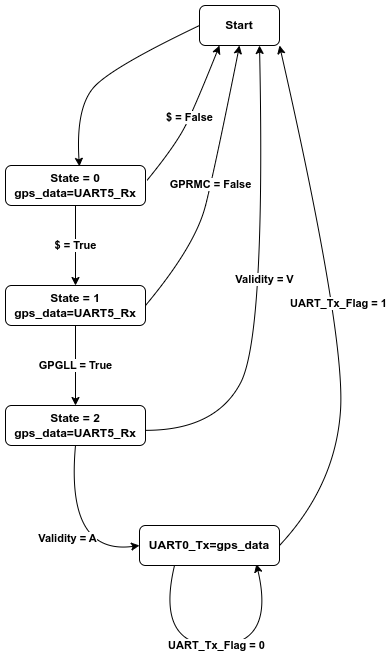

The diagram above was exported from draw.io. Its source (the exported page's mxGraphModel, read from the mxfile embedded in the PNG):
<mxGraphModel dx="1434" dy="843" grid="1" gridSize="10" guides="1" tooltips="1" connect="1" arrows="1" fold="1" page="1" pageScale="1" pageWidth="827" pageHeight="1169" math="0" shadow="0">
  <root>
    <mxCell id="0" />
    <mxCell id="1" parent="0" />
    <mxCell id="FNUehLWvVww0V8AmYtab-1" value="&lt;b&gt;Start&lt;/b&gt;" style="rounded=1;whiteSpace=wrap;html=1;" parent="1" vertex="1">
      <mxGeometry x="404" y="80" width="80" height="40" as="geometry" />
    </mxCell>
    <mxCell id="FNUehLWvVww0V8AmYtab-2" value="&lt;b&gt;State = 0&lt;br&gt;gps_data=UART5_Rx&lt;/b&gt;" style="rounded=1;whiteSpace=wrap;html=1;" parent="1" vertex="1">
      <mxGeometry x="210" y="240" width="140" height="40" as="geometry" />
    </mxCell>
    <mxCell id="FNUehLWvVww0V8AmYtab-3" value="&lt;b&gt;State = 1&lt;br&gt;gps_data=UART5_Rx&lt;/b&gt;" style="rounded=1;whiteSpace=wrap;html=1;" parent="1" vertex="1">
      <mxGeometry x="210" y="360" width="140" height="40" as="geometry" />
    </mxCell>
    <mxCell id="FNUehLWvVww0V8AmYtab-4" value="&lt;b&gt;State = 2&lt;br&gt;gps_data=UART5_Rx&lt;/b&gt;" style="rounded=1;whiteSpace=wrap;html=1;" parent="1" vertex="1">
      <mxGeometry x="210" y="480" width="140" height="40" as="geometry" />
    </mxCell>
    <mxCell id="FNUehLWvVww0V8AmYtab-5" value="&lt;b&gt;UART0_Tx=gps_data&lt;/b&gt;" style="rounded=1;whiteSpace=wrap;html=1;" parent="1" vertex="1">
      <mxGeometry x="344" y="600" width="140" height="40" as="geometry" />
    </mxCell>
    <mxCell id="FNUehLWvVww0V8AmYtab-7" value="" style="curved=1;endArrow=classic;html=1;rounded=0;strokeWidth=1;exitX=0;exitY=0.5;exitDx=0;exitDy=0;exitPerimeter=0;entryX=0.528;entryY=0.021;entryDx=0;entryDy=0;entryPerimeter=0;" parent="1" source="FNUehLWvVww0V8AmYtab-1" target="FNUehLWvVww0V8AmYtab-2" edge="1">
      <mxGeometry width="50" height="50" relative="1" as="geometry">
        <mxPoint x="270" y="130" as="sourcePoint" />
        <mxPoint x="320" y="80" as="targetPoint" />
        <Array as="points">
          <mxPoint x="320" y="140" />
          <mxPoint x="280" y="180" />
        </Array>
      </mxGeometry>
    </mxCell>
    <mxCell id="FNUehLWvVww0V8AmYtab-8" value="&lt;b&gt;$ = True&lt;/b&gt;" style="endArrow=classic;html=1;rounded=0;exitX=0.5;exitY=1;exitDx=0;exitDy=0;entryX=0.5;entryY=0;entryDx=0;entryDy=0;" parent="1" source="FNUehLWvVww0V8AmYtab-2" target="FNUehLWvVww0V8AmYtab-3" edge="1">
      <mxGeometry width="50" height="50" relative="1" as="geometry">
        <mxPoint x="410" y="280" as="sourcePoint" />
        <mxPoint x="460" y="230" as="targetPoint" />
      </mxGeometry>
    </mxCell>
    <mxCell id="FNUehLWvVww0V8AmYtab-9" value="&lt;b&gt;GPGLL = True&lt;/b&gt;" style="endArrow=classic;html=1;rounded=0;exitX=0.5;exitY=1;exitDx=0;exitDy=0;entryX=0.5;entryY=0;entryDx=0;entryDy=0;" parent="1" source="FNUehLWvVww0V8AmYtab-3" target="FNUehLWvVww0V8AmYtab-4" edge="1">
      <mxGeometry width="50" height="50" relative="1" as="geometry">
        <mxPoint x="399.71" y="410" as="sourcePoint" />
        <mxPoint x="399.71" y="490" as="targetPoint" />
      </mxGeometry>
    </mxCell>
    <mxCell id="FNUehLWvVww0V8AmYtab-10" value="&lt;b&gt;Validity = A&lt;/b&gt;" style="curved=1;endArrow=classic;html=1;rounded=0;strokeWidth=1;entryX=0;entryY=0.5;entryDx=0;entryDy=0;exitX=0.5;exitY=1;exitDx=0;exitDy=0;" parent="1" source="FNUehLWvVww0V8AmYtab-4" target="FNUehLWvVww0V8AmYtab-5" edge="1">
      <mxGeometry width="50" height="50" relative="1" as="geometry">
        <mxPoint x="230" y="620" as="sourcePoint" />
        <mxPoint x="280" y="570" as="targetPoint" />
        <Array as="points">
          <mxPoint x="270" y="630" />
        </Array>
      </mxGeometry>
    </mxCell>
    <mxCell id="FNUehLWvVww0V8AmYtab-12" value="&lt;b&gt;$ = False&lt;/b&gt;" style="curved=1;endArrow=classic;html=1;rounded=0;strokeWidth=1;exitX=1.009;exitY=0.379;exitDx=0;exitDy=0;entryX=0.25;entryY=1;entryDx=0;entryDy=0;exitPerimeter=0;" parent="1" source="FNUehLWvVww0V8AmYtab-2" target="FNUehLWvVww0V8AmYtab-1" edge="1">
      <mxGeometry width="50" height="50" relative="1" as="geometry">
        <mxPoint x="400" y="290" as="sourcePoint" />
        <mxPoint x="476" y="189" as="targetPoint" />
        <Array as="points">
          <mxPoint x="380" y="220" />
          <mxPoint x="400" y="180" />
        </Array>
      </mxGeometry>
    </mxCell>
    <mxCell id="FNUehLWvVww0V8AmYtab-13" value="&lt;b&gt;GPRMC = False&lt;/b&gt;" style="curved=1;endArrow=classic;html=1;rounded=0;strokeWidth=1;exitX=1;exitY=0.5;exitDx=0;exitDy=0;entryX=0.5;entryY=1;entryDx=0;entryDy=0;" parent="1" source="FNUehLWvVww0V8AmYtab-3" target="FNUehLWvVww0V8AmYtab-1" edge="1">
      <mxGeometry width="50" height="50" relative="1" as="geometry">
        <mxPoint x="420" y="360" as="sourcePoint" />
        <mxPoint x="496" y="259" as="targetPoint" />
        <Array as="points">
          <mxPoint x="400" y="320" />
          <mxPoint x="420" y="240" />
        </Array>
      </mxGeometry>
    </mxCell>
    <mxCell id="FNUehLWvVww0V8AmYtab-14" value="&lt;b&gt;Validity = V&lt;/b&gt;" style="curved=1;endArrow=classic;html=1;rounded=0;strokeWidth=1;exitX=0.997;exitY=0.621;exitDx=0;exitDy=0;exitPerimeter=0;entryX=0.75;entryY=1;entryDx=0;entryDy=0;" parent="1" source="FNUehLWvVww0V8AmYtab-4" target="FNUehLWvVww0V8AmYtab-1" edge="1">
      <mxGeometry width="50" height="50" relative="1" as="geometry">
        <mxPoint x="410" y="470" as="sourcePoint" />
        <mxPoint x="486" y="369" as="targetPoint" />
        <Array as="points">
          <mxPoint x="420" y="505" />
          <mxPoint x="470" y="410" />
        </Array>
      </mxGeometry>
    </mxCell>
    <mxCell id="FNUehLWvVww0V8AmYtab-16" value="&lt;b&gt;UART_Tx_Flag = 1&lt;/b&gt;" style="curved=1;endArrow=classic;html=1;rounded=0;strokeWidth=1;exitX=1;exitY=0.5;exitDx=0;exitDy=0;entryX=1;entryY=1;entryDx=0;entryDy=0;" parent="1" source="FNUehLWvVww0V8AmYtab-5" target="FNUehLWvVww0V8AmYtab-1" edge="1">
      <mxGeometry width="50" height="50" relative="1" as="geometry">
        <mxPoint x="510" y="560" as="sourcePoint" />
        <mxPoint x="490" y="130" as="targetPoint" />
        <Array as="points">
          <mxPoint x="540" y="560" />
          <mxPoint x="550" y="410" />
        </Array>
        <mxPoint as="offset" />
      </mxGeometry>
    </mxCell>
    <mxCell id="FNUehLWvVww0V8AmYtab-18" value="&lt;b style=&quot;border-color: var(--border-color); color: rgb(0, 0, 0); font-family: Helvetica; font-size: 11px; font-style: normal; font-variant-ligatures: normal; font-variant-caps: normal; letter-spacing: normal; orphans: 2; text-align: center; text-indent: 0px; text-transform: none; widows: 2; word-spacing: 0px; -webkit-text-stroke-width: 0px; text-decoration-thickness: initial; text-decoration-style: initial; text-decoration-color: initial;&quot;&gt;UART_Tx_Flag = 0&lt;/b&gt;" style="curved=1;endArrow=classic;html=1;rounded=0;strokeWidth=1;exitX=0.25;exitY=1;exitDx=0;exitDy=0;entryX=0.835;entryY=0.963;entryDx=0;entryDy=0;entryPerimeter=0;" parent="1" source="FNUehLWvVww0V8AmYtab-5" target="FNUehLWvVww0V8AmYtab-5" edge="1">
      <mxGeometry width="50" height="50" relative="1" as="geometry">
        <mxPoint x="390" y="771" as="sourcePoint" />
        <mxPoint x="466" y="670" as="targetPoint" />
        <Array as="points">
          <mxPoint x="360" y="720" />
          <mxPoint x="480" y="720" />
        </Array>
      </mxGeometry>
    </mxCell>
  </root>
</mxGraphModel>